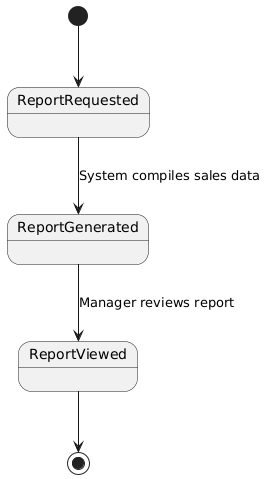

The diagram above was rendered by PlantUML. Its source (embedded in the PNG):
@startuml
[*] --> ReportRequested
ReportRequested --> ReportGenerated : System compiles sales data
ReportGenerated --> ReportViewed : Manager reviews report
ReportViewed --> [*]
@enduml